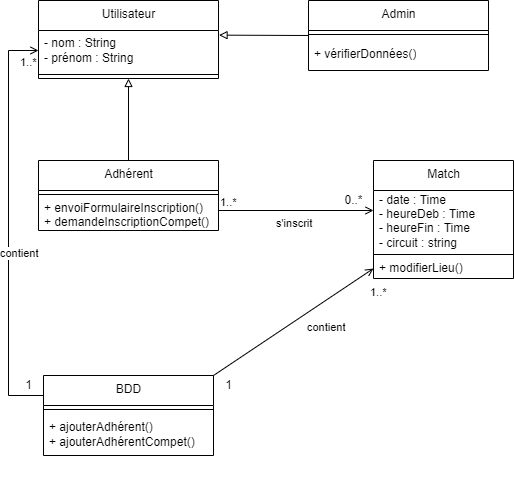

The diagram above was exported from draw.io. Its source (the exported page's mxGraphModel, read from the mxfile embedded in the PNG):
<mxGraphModel dx="870" dy="558" grid="1" gridSize="10" guides="1" tooltips="1" connect="1" arrows="1" fold="1" page="1" pageScale="1" pageWidth="827" pageHeight="1169" math="0" shadow="0">
  <root>
    <mxCell id="0" />
    <mxCell id="1" parent="0" />
    <mxCell id="2" value="&lt;span style=&quot;color: rgba(0 , 0 , 0 , 0) ; font-family: monospace ; font-size: 0px&quot;&gt;%3CmxGraphModel%3E%3Croot%3E%3CmxCell%20id%3D%220%22%2F%3E%3CmxCell%20id%3D%221%22%20parent%3D%220%22%2F%3E%3CmxCell%20id%3D%222%22%20value%3D%22Adh%C3%A9rent%22%20style%3D%22swimlane%3BfontStyle%3D0%3Balign%3Dcenter%3BverticalAlign%3Dtop%3BchildLayout%3DstackLayout%3Bhorizontal%3D1%3BstartSize%3D30%3BhorizontalStack%3D0%3BresizeParent%3D1%3BresizeParentMax%3D0%3BresizeLast%3D0%3Bcollapsible%3D0%3BmarginBottom%3D0%3Bhtml%3D1%3B%22%20vertex%3D%221%22%20parent%3D%221%22%3E%3CmxGeometry%20x%3D%2250%22%20y%3D%22330%22%20width%3D%22180%22%20height%3D%2270%22%20as%3D%22geometry%22%2F%3E%3C%2FmxCell%3E%3CmxCell%20id%3D%223%22%20value%3D%22%22%20style%3D%22line%3BstrokeWidth%3D1%3BfillColor%3Dnone%3Balign%3Dleft%3BverticalAlign%3Dmiddle%3BspacingTop%3D-1%3BspacingLeft%3D3%3BspacingRight%3D3%3Brotatable%3D0%3BlabelPosition%3Dright%3Bpoints%3D%5B%5D%3BportConstraint%3Deastwest%3B%22%20vertex%3D%221%22%20parent%3D%222%22%3E%3CmxGeometry%20y%3D%2230%22%20width%3D%22180%22%20height%3D%228%22%20as%3D%22geometry%22%2F%3E%3C%2FmxCell%3E%3CmxCell%20id%3D%224%22%20value%3D%22%2B%20demandeInscriptionCompet()%26lt%3Bbr%26gt%3B%2B%20r%C3%A9servationMatch()%22%20style%3D%22text%3Bhtml%3D1%3BstrokeColor%3Dnone%3BfillColor%3Dnone%3Balign%3Dleft%3BverticalAlign%3Dmiddle%3BspacingLeft%3D4%3BspacingRight%3D4%3Boverflow%3Dhidden%3Brotatable%3D0%3Bpoints%3D%5B%5B0%2C0.5%5D%2C%5B1%2C0.5%5D%5D%3BportConstraint%3Deastwest%3B%22%20vertex%3D%221%22%20parent%3D%222%22%3E%3CmxGeometry%20y%3D%2238%22%20width%3D%22180%22%20height%3D%2232%22%20as%3D%22geometry%22%2F%3E%3C%2FmxCell%3E%3CmxCell%20id%3D%225%22%20value%3D%22s'inscrit%22%20style%3D%22endArrow%3Dopen%3BendFill%3D0%3Bhtml%3D1%3BedgeStyle%3DorthogonalEdgeStyle%3Balign%3Dleft%3BverticalAlign%3Dtop%3B%22%20edge%3D%221%22%20parent%3D%221%22%3E%3CmxGeometry%20x%3D%22-0.2903%22%20relative%3D%221%22%20as%3D%22geometry%22%3E%3CmxPoint%20x%3D%22230%22%20y%3D%22380%22%20as%3D%22sourcePoint%22%2F%3E%3CmxPoint%20x%3D%22385%22%20y%3D%22380%22%20as%3D%22targetPoint%22%2F%3E%3CmxPoint%20as%3D%22offset%22%2F%3E%3C%2FmxGeometry%3E%3C%2FmxCell%3E%3CmxCell%20id%3D%226%22%20value%3D%221..*%22%20style%3D%22edgeLabel%3Bresizable%3D0%3Bhtml%3D1%3Balign%3Dleft%3BverticalAlign%3Dbottom%3B%22%20connectable%3D%220%22%20vertex%3D%221%22%20parent%3D%225%22%3E%3CmxGeometry%20x%3D%22-1%22%20relative%3D%221%22%20as%3D%22geometry%22%2F%3E%3C%2FmxCell%3E%3CmxCell%20id%3D%227%22%20value%3D%220..*%22%20style%3D%22text%3Bhtml%3D1%3Balign%3Dcenter%3BverticalAlign%3Dmiddle%3Bresizable%3D0%3Bpoints%3D%5B%5D%3Bautosize%3D1%3BstrokeColor%3Dnone%3BfillColor%3Dnone%3B%22%20vertex%3D%221%22%20parent%3D%221%22%3E%3CmxGeometry%20x%3D%22350%22%20y%3D%22360%22%20width%3D%2230%22%20height%3D%2220%22%20as%3D%22geometry%22%2F%3E%3C%2FmxCell%3E%3CmxCell%20id%3D%228%22%20value%3D%22Utilisateur%22%20style%3D%22swimlane%3BfontStyle%3D0%3Balign%3Dcenter%3BverticalAlign%3Dtop%3BchildLayout%3DstackLayout%3Bhorizontal%3D1%3BstartSize%3D30%3BhorizontalStack%3D0%3BresizeParent%3D1%3BresizeParentMax%3D0%3BresizeLast%3D0%3Bcollapsible%3D0%3BmarginBottom%3D0%3Bhtml%3D1%3B%22%20vertex%3D%221%22%20parent%3D%221%22%3E%3CmxGeometry%20x%3D%2250%22%20y%3D%22170%22%20width%3D%22180%22%20height%3D%2278%22%20as%3D%22geometry%22%2F%3E%3C%2FmxCell%3E%3CmxCell%20id%3D%229%22%20value%3D%22-%20nom%20%3A%20String%26lt%3Bbr%26gt%3B-%20pr%C3%A9nom%20%3A%20String%22%20style%3D%22text%3Bhtml%3D1%3BstrokeColor%3Dnone%3BfillColor%3Dnone%3Balign%3Dleft%3BverticalAlign%3Dmiddle%3BspacingLeft%3D4%3BspacingRight%3D4%3Boverflow%3Dhidden%3Brotatable%3D0%3Bpoints%3D%5B%5B0%2C0.5%5D%2C%5B1%2C0.5%5D%5D%3BportConstraint%3Deastwest%3B%22%20vertex%3D%221%22%20parent%3D%228%22%3E%3CmxGeometry%20y%3D%2230%22%20width%3D%22180%22%20height%3D%2240%22%20as%3D%22geometry%22%2F%3E%3C%2FmxCell%3E%3CmxCell%20id%3D%2210%22%20value%3D%22%22%20style%3D%22line%3BstrokeWidth%3D1%3BfillColor%3Dnone%3Balign%3Dleft%3BverticalAlign%3Dmiddle%3BspacingTop%3D-1%3BspacingLeft%3D3%3BspacingRight%3D3%3Brotatable%3D0%3BlabelPosition%3Dright%3Bpoints%3D%5B%5D%3BportConstraint%3Deastwest%3B%22%20vertex%3D%221%22%20parent%3D%228%22%3E%3CmxGeometry%20y%3D%2270%22%20width%3D%22180%22%20height%3D%228%22%20as%3D%22geometry%22%2F%3E%3C%2FmxCell%3E%3CmxCell%20id%3D%2211%22%20value%3D%22%22%20style%3D%22endArrow%3Dblock%3Bhtml%3D1%3Brounded%3D0%3BentryX%3D0.5%3BentryY%3D1%3BentryDx%3D0%3BentryDy%3D0%3BexitX%3D0.5%3BexitY%3D0%3BexitDx%3D0%3BexitDy%3D0%3BendFill%3D0%3B%22%20edge%3D%221%22%20source%3D%222%22%20target%3D%228%22%20parent%3D%221%22%3E%3CmxGeometry%20width%3D%2250%22%20height%3D%2250%22%20relative%3D%221%22%20as%3D%22geometry%22%3E%3CmxPoint%20x%3D%22130%22%20y%3D%22330%22%20as%3D%22sourcePoint%22%2F%3E%3CmxPoint%20x%3D%22180%22%20y%3D%22280%22%20as%3D%22targetPoint%22%2F%3E%3C%2FmxGeometry%3E%3C%2FmxCell%3E%3CmxCell%20id%3D%2212%22%20value%3D%22Admin%22%20style%3D%22swimlane%3BfontStyle%3D0%3Balign%3Dcenter%3BverticalAlign%3Dtop%3BchildLayout%3DstackLayout%3Bhorizontal%3D1%3BstartSize%3D30%3BhorizontalStack%3D0%3BresizeParent%3D1%3BresizeParentMax%3D0%3BresizeLast%3D0%3Bcollapsible%3D0%3BmarginBottom%3D0%3Bhtml%3D1%3B%22%20vertex%3D%221%22%20parent%3D%221%22%3E%3CmxGeometry%20x%3D%22320%22%20y%3D%22170%22%20width%3D%22180%22%20height%3D%2270%22%20as%3D%22geometry%22%2F%3E%3C%2FmxCell%3E%3CmxCell%20id%3D%2213%22%20value%3D%22%22%20style%3D%22line%3BstrokeWidth%3D1%3BfillColor%3Dnone%3Balign%3Dleft%3BverticalAlign%3Dmiddle%3BspacingTop%3D-1%3BspacingLeft%3D3%3BspacingRight%3D3%3Brotatable%3D0%3BlabelPosition%3Dright%3Bpoints%3D%5B%5D%3BportConstraint%3Deastwest%3B%22%20vertex%3D%221%22%20parent%3D%2212%22%3E%3CmxGeometry%20y%3D%2230%22%20width%3D%22180%22%20height%3D%228%22%20as%3D%22geometry%22%2F%3E%3C%2FmxCell%3E%3CmxCell%20id%3D%2214%22%20value%3D%22%2B%20demandeCr%C3%A9ationPlanning()%26lt%3Bbr%26gt%3B%2B%20v%C3%A9rificationPlanning(Planning)%22%20style%3D%22text%3Bhtml%3D1%3BstrokeColor%3Dnone%3BfillColor%3Dnone%3Balign%3Dleft%3BverticalAlign%3Dmiddle%3BspacingLeft%3D4%3BspacingRight%3D4%3Boverflow%3Dhidden%3Brotatable%3D0%3Bpoints%3D%5B%5B0%2C0.5%5D%2C%5B1%2C0.5%5D%5D%3BportConstraint%3Deastwest%3B%22%20vertex%3D%221%22%20parent%3D%2212%22%3E%3CmxGeometry%20y%3D%2238%22%20width%3D%22180%22%20height%3D%2232%22%20as%3D%22geometry%22%2F%3E%3C%2FmxCell%3E%3CmxCell%20id%3D%2215%22%20value%3D%22%22%20style%3D%22endArrow%3Dblock%3Bhtml%3D1%3Brounded%3D0%3BentryX%3D1.003%3BentryY%3D0.116%3BentryDx%3D0%3BentryDy%3D0%3BexitX%3D0%3BexitY%3D0.5%3BexitDx%3D0%3BexitDy%3D0%3BendFill%3D0%3BentryPerimeter%3D0%3B%22%20edge%3D%221%22%20source%3D%2212%22%20target%3D%229%22%20parent%3D%221%22%3E%3CmxGeometry%20width%3D%2250%22%20height%3D%2250%22%20relative%3D%221%22%20as%3D%22geometry%22%3E%3CmxPoint%20x%3D%22150%22%20y%3D%22340%22%20as%3D%22sourcePoint%22%2F%3E%3CmxPoint%20x%3D%22150%22%20y%3D%22258%22%20as%3D%22targetPoint%22%2F%3E%3C%2FmxGeometry%3E%3C%2FmxCell%3E%3C%2Froot%3E%3C%2FmxGraphModel%3E&lt;/span&gt;" style="text;html=1;align=center;verticalAlign=middle;resizable=0;points=[];autosize=1;strokeColor=none;fillColor=none;" vertex="1" parent="1">
      <mxGeometry x="210" y="640" width="20" height="20" as="geometry" />
    </mxCell>
    <mxCell id="3" value="Adhérent" style="swimlane;fontStyle=0;align=center;verticalAlign=top;childLayout=stackLayout;horizontal=1;startSize=30;horizontalStack=0;resizeParent=1;resizeParentMax=0;resizeLast=0;collapsible=0;marginBottom=0;html=1;" vertex="1" parent="1">
      <mxGeometry x="50" y="330" width="180" height="70" as="geometry" />
    </mxCell>
    <mxCell id="4" value="" style="line;strokeWidth=1;fillColor=none;align=left;verticalAlign=middle;spacingTop=-1;spacingLeft=3;spacingRight=3;rotatable=0;labelPosition=right;points=[];portConstraint=eastwest;" vertex="1" parent="3">
      <mxGeometry y="30" width="180" height="8" as="geometry" />
    </mxCell>
    <mxCell id="5" value="+ envoiFormulaireInscription()&lt;br&gt;+ demandeInscriptionCompet()" style="text;html=1;strokeColor=none;fillColor=none;align=left;verticalAlign=middle;spacingLeft=4;spacingRight=4;overflow=hidden;rotatable=0;points=[[0,0.5],[1,0.5]];portConstraint=eastwest;" vertex="1" parent="3">
      <mxGeometry y="38" width="180" height="32" as="geometry" />
    </mxCell>
    <mxCell id="9" value="Utilisateur" style="swimlane;fontStyle=0;align=center;verticalAlign=top;childLayout=stackLayout;horizontal=1;startSize=30;horizontalStack=0;resizeParent=1;resizeParentMax=0;resizeLast=0;collapsible=0;marginBottom=0;html=1;" vertex="1" parent="1">
      <mxGeometry x="50" y="170" width="180" height="78" as="geometry" />
    </mxCell>
    <mxCell id="10" value="- nom : String&lt;br&gt;- prénom : String" style="text;html=1;strokeColor=none;fillColor=none;align=left;verticalAlign=middle;spacingLeft=4;spacingRight=4;overflow=hidden;rotatable=0;points=[[0,0.5],[1,0.5]];portConstraint=eastwest;" vertex="1" parent="9">
      <mxGeometry y="30" width="180" height="40" as="geometry" />
    </mxCell>
    <mxCell id="11" value="" style="line;strokeWidth=1;fillColor=none;align=left;verticalAlign=middle;spacingTop=-1;spacingLeft=3;spacingRight=3;rotatable=0;labelPosition=right;points=[];portConstraint=eastwest;" vertex="1" parent="9">
      <mxGeometry y="70" width="180" height="8" as="geometry" />
    </mxCell>
    <mxCell id="12" value="" style="endArrow=block;html=1;rounded=0;entryX=0.5;entryY=1;entryDx=0;entryDy=0;exitX=0.5;exitY=0;exitDx=0;exitDy=0;endFill=0;" edge="1" parent="1" source="3" target="9">
      <mxGeometry width="50" height="50" relative="1" as="geometry">
        <mxPoint x="130" y="330" as="sourcePoint" />
        <mxPoint x="180" y="280" as="targetPoint" />
      </mxGeometry>
    </mxCell>
    <mxCell id="13" value="Admin" style="swimlane;fontStyle=0;align=center;verticalAlign=top;childLayout=stackLayout;horizontal=1;startSize=30;horizontalStack=0;resizeParent=1;resizeParentMax=0;resizeLast=0;collapsible=0;marginBottom=0;html=1;" vertex="1" parent="1">
      <mxGeometry x="320" y="170" width="180" height="70" as="geometry" />
    </mxCell>
    <mxCell id="14" value="" style="line;strokeWidth=1;fillColor=none;align=left;verticalAlign=middle;spacingTop=-1;spacingLeft=3;spacingRight=3;rotatable=0;labelPosition=right;points=[];portConstraint=eastwest;" vertex="1" parent="13">
      <mxGeometry y="30" width="180" height="8" as="geometry" />
    </mxCell>
    <mxCell id="15" value="+ vérifierDonnées()" style="text;html=1;strokeColor=none;fillColor=none;align=left;verticalAlign=middle;spacingLeft=4;spacingRight=4;overflow=hidden;rotatable=0;points=[[0,0.5],[1,0.5]];portConstraint=eastwest;" vertex="1" parent="13">
      <mxGeometry y="38" width="180" height="32" as="geometry" />
    </mxCell>
    <mxCell id="16" value="" style="endArrow=block;html=1;rounded=0;entryX=1.003;entryY=0.116;entryDx=0;entryDy=0;exitX=0;exitY=0.5;exitDx=0;exitDy=0;endFill=0;entryPerimeter=0;" edge="1" parent="1" source="13" target="10">
      <mxGeometry width="50" height="50" relative="1" as="geometry">
        <mxPoint x="150" y="340" as="sourcePoint" />
        <mxPoint x="150" y="258" as="targetPoint" />
      </mxGeometry>
    </mxCell>
    <mxCell id="17" value="Match" style="swimlane;fontStyle=0;align=center;verticalAlign=top;childLayout=stackLayout;horizontal=1;startSize=30;horizontalStack=0;resizeParent=1;resizeParentMax=0;resizeLast=0;collapsible=0;marginBottom=0;html=1;" vertex="1" parent="1">
      <mxGeometry x="385" y="330" width="140" height="118" as="geometry" />
    </mxCell>
    <mxCell id="18" value="- date : Time&lt;br&gt;- heureDeb : Time&lt;br&gt;- heureFin : Time&lt;br&gt;- circuit : string" style="text;html=1;strokeColor=none;fillColor=none;align=left;verticalAlign=middle;spacingLeft=4;spacingRight=4;overflow=hidden;rotatable=0;points=[[0,0.5],[1,0.5]];portConstraint=eastwest;" vertex="1" parent="17">
      <mxGeometry y="30" width="140" height="60" as="geometry" />
    </mxCell>
    <mxCell id="19" value="" style="line;strokeWidth=1;fillColor=none;align=left;verticalAlign=middle;spacingTop=-1;spacingLeft=3;spacingRight=3;rotatable=0;labelPosition=right;points=[];portConstraint=eastwest;" vertex="1" parent="17">
      <mxGeometry y="90" width="140" height="8" as="geometry" />
    </mxCell>
    <mxCell id="20" value="+ modifierLieu()" style="text;html=1;strokeColor=none;fillColor=none;align=left;verticalAlign=middle;spacingLeft=4;spacingRight=4;overflow=hidden;rotatable=0;points=[[0,0.5],[1,0.5]];portConstraint=eastwest;" vertex="1" parent="17">
      <mxGeometry y="98" width="140" height="20" as="geometry" />
    </mxCell>
    <mxCell id="21" value="s'inscrit" style="endArrow=open;endFill=0;html=1;edgeStyle=orthogonalEdgeStyle;align=left;verticalAlign=top;" edge="1" parent="1">
      <mxGeometry x="-0.2903" relative="1" as="geometry">
        <mxPoint x="230" y="380" as="sourcePoint" />
        <mxPoint x="385" y="380" as="targetPoint" />
        <mxPoint as="offset" />
      </mxGeometry>
    </mxCell>
    <mxCell id="22" value="1..*" style="edgeLabel;resizable=0;html=1;align=left;verticalAlign=bottom;" connectable="0" vertex="1" parent="21">
      <mxGeometry x="-1" relative="1" as="geometry" />
    </mxCell>
    <mxCell id="23" value="0..*" style="text;html=1;align=center;verticalAlign=middle;resizable=0;points=[];autosize=1;strokeColor=none;fillColor=none;" vertex="1" parent="1">
      <mxGeometry x="350" y="360" width="30" height="20" as="geometry" />
    </mxCell>
    <mxCell id="25" value="BDD" style="swimlane;fontStyle=0;align=center;verticalAlign=top;childLayout=stackLayout;horizontal=1;startSize=30;horizontalStack=0;resizeParent=1;resizeParentMax=0;resizeLast=0;collapsible=0;marginBottom=0;html=1;" vertex="1" parent="1">
      <mxGeometry x="55" y="545" width="170" height="80" as="geometry" />
    </mxCell>
    <mxCell id="26" value="" style="line;strokeWidth=1;fillColor=none;align=left;verticalAlign=middle;spacingTop=-1;spacingLeft=3;spacingRight=3;rotatable=0;labelPosition=right;points=[];portConstraint=eastwest;" vertex="1" parent="25">
      <mxGeometry y="30" width="170" height="8" as="geometry" />
    </mxCell>
    <mxCell id="27" value="+ ajouterAdhérent()&lt;br&gt;+ ajouterAdhérentCompet()" style="text;html=1;strokeColor=none;fillColor=none;align=left;verticalAlign=middle;spacingLeft=4;spacingRight=4;overflow=hidden;rotatable=0;points=[[0,0.5],[1,0.5]];portConstraint=eastwest;" vertex="1" parent="25">
      <mxGeometry y="38" width="170" height="42" as="geometry" />
    </mxCell>
    <mxCell id="29" value="contient" style="endArrow=none;endFill=0;html=1;align=left;verticalAlign=top;rounded=0;startArrow=open;startFill=0;entryX=1;entryY=0;entryDx=0;entryDy=0;exitX=0;exitY=0.5;exitDx=0;exitDy=0;" edge="1" parent="1" source="20" target="25">
      <mxGeometry x="-0.1428" relative="1" as="geometry">
        <mxPoint x="453.6700000000001" y="650" as="sourcePoint" />
        <mxPoint x="454" y="720" as="targetPoint" />
        <mxPoint as="offset" />
      </mxGeometry>
    </mxCell>
    <mxCell id="30" value="1..*" style="edgeLabel;resizable=0;html=1;align=left;verticalAlign=bottom;" connectable="0" vertex="1" parent="29">
      <mxGeometry x="-1" relative="1" as="geometry">
        <mxPoint x="-5" y="32" as="offset" />
      </mxGeometry>
    </mxCell>
    <mxCell id="31" value="1" style="text;html=1;align=center;verticalAlign=middle;resizable=0;points=[];autosize=1;strokeColor=none;fillColor=none;" vertex="1" parent="1">
      <mxGeometry x="230" y="545" width="20" height="20" as="geometry" />
    </mxCell>
    <mxCell id="32" value="contient" style="endArrow=none;endFill=0;html=1;align=left;verticalAlign=top;rounded=0;startArrow=open;startFill=0;entryX=0;entryY=0.25;entryDx=0;entryDy=0;exitX=0;exitY=0.5;exitDx=0;exitDy=0;" edge="1" parent="1" source="10" target="25">
      <mxGeometry x="0.0732" y="-10" relative="1" as="geometry">
        <mxPoint x="463.6700000000001" y="660" as="sourcePoint" />
        <mxPoint x="464" y="730" as="targetPoint" />
        <mxPoint as="offset" />
        <Array as="points">
          <mxPoint x="20" y="220" />
          <mxPoint x="20" y="565" />
        </Array>
      </mxGeometry>
    </mxCell>
    <mxCell id="33" value="1..*" style="edgeLabel;resizable=0;html=1;align=left;verticalAlign=bottom;" connectable="0" vertex="1" parent="32">
      <mxGeometry x="-1" relative="1" as="geometry">
        <mxPoint x="-20" y="20" as="offset" />
      </mxGeometry>
    </mxCell>
    <mxCell id="34" value="1" style="text;html=1;align=center;verticalAlign=middle;resizable=0;points=[];autosize=1;strokeColor=none;fillColor=none;" vertex="1" parent="1">
      <mxGeometry x="30" y="545" width="20" height="20" as="geometry" />
    </mxCell>
  </root>
</mxGraphModel>